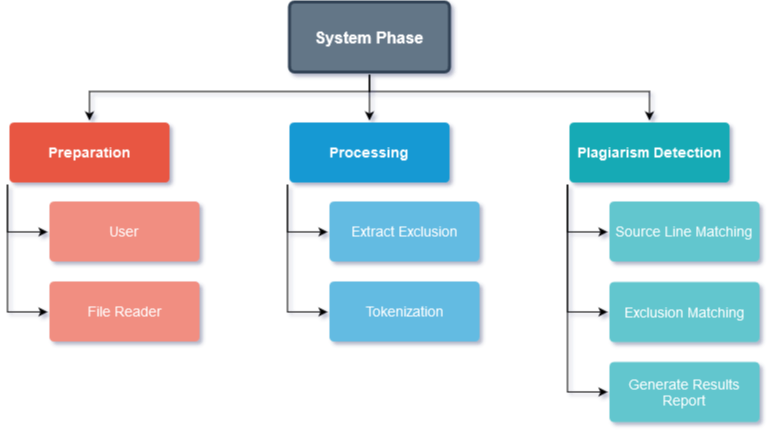

The diagram above was exported from draw.io. Its source (the exported page's mxGraphModel, read from the mxfile embedded in the PNG):
<mxGraphModel dx="3523" dy="1896" grid="1" gridSize="10" guides="1" tooltips="1" connect="1" arrows="1" fold="1" page="1" pageScale="1" pageWidth="1169" pageHeight="827" math="0" shadow="0">
  <root>
    <mxCell id="0" />
    <mxCell id="1" parent="0" />
    <mxCell id="2" style="edgeStyle=orthogonalEdgeStyle;rounded=0;orthogonalLoop=1;jettySize=auto;html=1;exitX=0;exitY=1;exitDx=0;exitDy=0;entryX=0;entryY=0.5;entryDx=0;entryDy=0;fontSize=14;fillColor=default;" edge="1" source="4" target="21" parent="1">
      <mxGeometry relative="1" as="geometry">
        <Array as="points">
          <mxPoint x="3680" y="88.5" />
          <mxPoint x="3720" y="88.5" />
        </Array>
      </mxGeometry>
    </mxCell>
    <mxCell id="3" style="edgeStyle=orthogonalEdgeStyle;rounded=0;orthogonalLoop=1;jettySize=auto;html=1;exitX=0;exitY=1;exitDx=0;exitDy=0;entryX=0;entryY=0.5;entryDx=0;entryDy=0;fontSize=14;fillColor=default;" edge="1" source="4" target="5" parent="1">
      <mxGeometry relative="1" as="geometry">
        <Array as="points">
          <mxPoint x="3680" y="168.5" />
          <mxPoint x="3720" y="168.5" />
        </Array>
      </mxGeometry>
    </mxCell>
    <mxCell id="4" value="Preparation" style="rounded=1;whiteSpace=wrap;html=1;shadow=0;labelBackgroundColor=none;strokeColor=none;strokeWidth=3;fillColor=#e85642;fontFamily=Helvetica;fontSize=14;fontColor=#FFFFFF;align=center;spacing=5;fontStyle=1;arcSize=7;perimeterSpacing=2;" vertex="1" parent="1">
      <mxGeometry x="3682" y="-21" width="160" height="60" as="geometry" />
    </mxCell>
    <mxCell id="5" value="File Reader" style="rounded=1;whiteSpace=wrap;html=1;shadow=0;labelBackgroundColor=none;strokeColor=none;strokeWidth=3;fillColor=#f08e81;fontFamily=Helvetica;fontSize=14;fontColor=#FFFFFF;align=center;spacing=5;fontStyle=0;arcSize=7;perimeterSpacing=2;" vertex="1" parent="1">
      <mxGeometry x="3722" y="138" width="150" height="60" as="geometry" />
    </mxCell>
    <mxCell id="6" style="edgeStyle=orthogonalEdgeStyle;rounded=0;orthogonalLoop=1;jettySize=auto;html=1;exitX=0;exitY=1;exitDx=0;exitDy=0;entryX=0;entryY=0.5;entryDx=0;entryDy=0;fontSize=14;fillColor=default;" edge="1" source="8" target="19" parent="1">
      <mxGeometry relative="1" as="geometry">
        <Array as="points">
          <mxPoint x="3960" y="88.5" />
          <mxPoint x="4000" y="88.5" />
        </Array>
      </mxGeometry>
    </mxCell>
    <mxCell id="7" style="edgeStyle=orthogonalEdgeStyle;rounded=0;orthogonalLoop=1;jettySize=auto;html=1;exitX=0;exitY=1;exitDx=0;exitDy=0;entryX=0;entryY=0.5;entryDx=0;entryDy=0;fontSize=14;fillColor=default;" edge="1" source="8" target="18" parent="1">
      <mxGeometry relative="1" as="geometry">
        <Array as="points">
          <mxPoint x="3960" y="168.5" />
          <mxPoint x="4000" y="168.5" />
        </Array>
      </mxGeometry>
    </mxCell>
    <mxCell id="8" value="Processing" style="rounded=1;whiteSpace=wrap;html=1;shadow=0;labelBackgroundColor=none;strokeColor=none;strokeWidth=3;fillColor=#1699d3;fontFamily=Helvetica;fontSize=14;fontColor=#FFFFFF;align=center;spacing=5;fontStyle=1;arcSize=7;perimeterSpacing=2;" vertex="1" parent="1">
      <mxGeometry x="3962" y="-21" width="160" height="60" as="geometry" />
    </mxCell>
    <mxCell id="9" style="edgeStyle=orthogonalEdgeStyle;rounded=0;orthogonalLoop=1;jettySize=auto;html=1;exitX=0;exitY=1;exitDx=0;exitDy=0;entryX=0;entryY=0.5;entryDx=0;entryDy=0;fontSize=14;fillColor=default;" edge="1" source="12" target="13" parent="1">
      <mxGeometry relative="1" as="geometry">
        <Array as="points">
          <mxPoint x="4240" y="88.5" />
          <mxPoint x="4280" y="88.5" />
        </Array>
      </mxGeometry>
    </mxCell>
    <mxCell id="10" style="edgeStyle=orthogonalEdgeStyle;rounded=0;orthogonalLoop=1;jettySize=auto;html=1;exitX=0;exitY=1;exitDx=0;exitDy=0;entryX=0;entryY=0.5;entryDx=0;entryDy=0;fontSize=14;fillColor=default;" edge="1" source="12" target="22" parent="1">
      <mxGeometry relative="1" as="geometry">
        <Array as="points">
          <mxPoint x="4240" y="168.5" />
        </Array>
      </mxGeometry>
    </mxCell>
    <mxCell id="11" style="edgeStyle=orthogonalEdgeStyle;rounded=0;orthogonalLoop=1;jettySize=auto;html=1;exitX=0;exitY=1;exitDx=0;exitDy=0;entryX=0;entryY=0.5;entryDx=0;entryDy=0;fontSize=14;fillColor=default;" edge="1" source="12" target="20" parent="1">
      <mxGeometry relative="1" as="geometry">
        <Array as="points">
          <mxPoint x="4240" y="248.5" />
        </Array>
      </mxGeometry>
    </mxCell>
    <mxCell id="12" value="&lt;div&gt;Plagiarism Detection&lt;/div&gt;" style="rounded=1;whiteSpace=wrap;html=1;shadow=0;labelBackgroundColor=none;strokeColor=none;strokeWidth=3;fillColor=#12aab5;fontFamily=Helvetica;fontSize=14;fontColor=#FFFFFF;align=center;spacing=5;fontStyle=1;arcSize=7;perimeterSpacing=2;" vertex="1" parent="1">
      <mxGeometry x="4242" y="-21" width="160" height="60" as="geometry" />
    </mxCell>
    <mxCell id="13" value="Source Line Matching" style="rounded=1;whiteSpace=wrap;html=1;shadow=0;labelBackgroundColor=none;strokeColor=none;strokeWidth=3;fillColor=#61c6ce;fontFamily=Helvetica;fontSize=14;fontColor=#FFFFFF;align=center;spacing=5;fontStyle=0;arcSize=7;perimeterSpacing=2;" vertex="1" parent="1">
      <mxGeometry x="4282" y="58" width="150" height="60" as="geometry" />
    </mxCell>
    <mxCell id="14" style="edgeStyle=orthogonalEdgeStyle;rounded=0;orthogonalLoop=1;jettySize=auto;html=1;exitX=0.5;exitY=1;exitDx=0;exitDy=0;entryX=0.5;entryY=0;entryDx=0;entryDy=0;" edge="1" source="17" target="8" parent="1">
      <mxGeometry relative="1" as="geometry" />
    </mxCell>
    <mxCell id="15" style="edgeStyle=orthogonalEdgeStyle;rounded=0;orthogonalLoop=1;jettySize=auto;html=1;exitX=0.5;exitY=1;exitDx=0;exitDy=0;entryX=0.5;entryY=0;entryDx=0;entryDy=0;" edge="1" source="17" target="12" parent="1">
      <mxGeometry relative="1" as="geometry">
        <Array as="points">
          <mxPoint x="4042" y="-52" />
          <mxPoint x="4322" y="-52" />
        </Array>
      </mxGeometry>
    </mxCell>
    <mxCell id="16" style="edgeStyle=orthogonalEdgeStyle;rounded=0;orthogonalLoop=1;jettySize=auto;html=1;exitX=0.5;exitY=1;exitDx=0;exitDy=0;entryX=0.5;entryY=0;entryDx=0;entryDy=0;" edge="1" source="17" target="4" parent="1">
      <mxGeometry relative="1" as="geometry">
        <Array as="points">
          <mxPoint x="4042" y="-52" />
          <mxPoint x="3762" y="-52" />
        </Array>
      </mxGeometry>
    </mxCell>
    <mxCell id="17" value="System Phase" style="rounded=1;whiteSpace=wrap;html=1;shadow=0;labelBackgroundColor=none;strokeColor=#314354;strokeWidth=3;fillColor=#647687;fontFamily=Helvetica;fontSize=16;fontColor=#ffffff;align=center;fontStyle=1;spacing=5;arcSize=7;perimeterSpacing=2;" vertex="1" parent="1">
      <mxGeometry x="3962" y="-141.5" width="160" height="70" as="geometry" />
    </mxCell>
    <mxCell id="18" value="Tokenization" style="rounded=1;whiteSpace=wrap;html=1;shadow=0;labelBackgroundColor=none;strokeColor=none;strokeWidth=3;fillColor=#64bbe2;fontFamily=Helvetica;fontSize=14;fontColor=#FFFFFF;align=center;spacing=5;arcSize=7;perimeterSpacing=2;" vertex="1" parent="1">
      <mxGeometry x="4002" y="138" width="150" height="60" as="geometry" />
    </mxCell>
    <mxCell id="19" value="&lt;div&gt;Extract Exclusion&lt;/div&gt;" style="rounded=1;whiteSpace=wrap;html=1;shadow=0;labelBackgroundColor=none;strokeColor=none;strokeWidth=3;fillColor=#64bbe2;fontFamily=Helvetica;fontSize=14;fontColor=#FFFFFF;align=center;spacing=5;arcSize=7;perimeterSpacing=2;" vertex="1" parent="1">
      <mxGeometry x="4002" y="58" width="150" height="60" as="geometry" />
    </mxCell>
    <mxCell id="20" value="Generate Results Report" style="rounded=1;whiteSpace=wrap;html=1;shadow=0;labelBackgroundColor=none;strokeColor=none;strokeWidth=3;fillColor=#61c6ce;fontFamily=Helvetica;fontSize=14;fontColor=#FFFFFF;align=center;spacing=5;fontStyle=0;arcSize=7;perimeterSpacing=2;" vertex="1" parent="1">
      <mxGeometry x="4282" y="218.5" width="150" height="60" as="geometry" />
    </mxCell>
    <mxCell id="21" value="User" style="rounded=1;whiteSpace=wrap;html=1;shadow=0;labelBackgroundColor=none;strokeColor=none;strokeWidth=3;fillColor=#f08e81;fontFamily=Helvetica;fontSize=14;fontColor=#FFFFFF;align=center;spacing=5;fontStyle=0;arcSize=7;perimeterSpacing=2;" vertex="1" parent="1">
      <mxGeometry x="3722" y="58" width="150" height="60" as="geometry" />
    </mxCell>
    <mxCell id="22" value="Exclusion Matching" style="rounded=1;whiteSpace=wrap;html=1;shadow=0;labelBackgroundColor=none;strokeColor=none;strokeWidth=3;fillColor=#61c6ce;fontFamily=Helvetica;fontSize=14;fontColor=#FFFFFF;align=center;spacing=5;fontStyle=0;arcSize=7;perimeterSpacing=2;" vertex="1" parent="1">
      <mxGeometry x="4282" y="138.5" width="150" height="60" as="geometry" />
    </mxCell>
  </root>
</mxGraphModel>